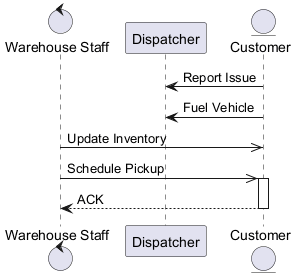

The diagram above was rendered by PlantUML. Its source (embedded in the PNG):
@startuml

control "Warehouse Staff" as WS
participant "Dispatcher" as D
entity "Customer" as C
C -> D : Report Issue
C -> D : Fuel Vehicle
WS ->> C : Update Inventory
WS ->> C : Schedule Pickup
activate C
C --> WS : ACK
deactivate C
@enduml